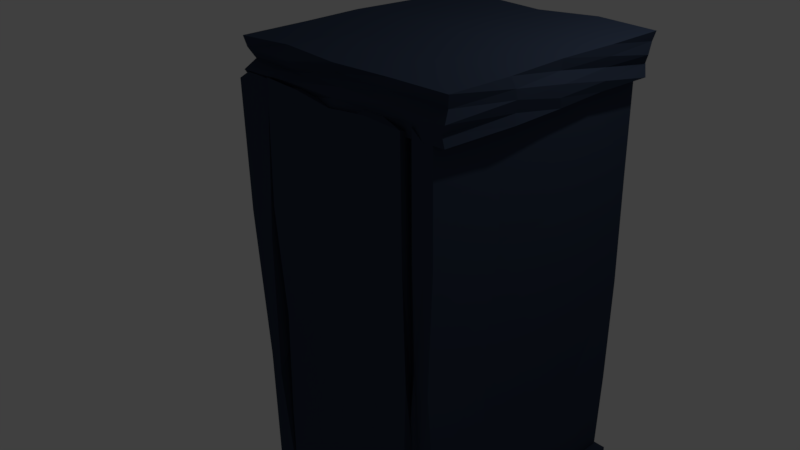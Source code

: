 # Source: cell.blend  (saved by Blender 2.77.0; exported with 4.5.12 LTS)
import bpy
from mathutils import Matrix  # noqa: F401  (used for matrix-valued properties, if any)

bpy.ops.wm.read_factory_settings(use_empty=True)
scene = bpy.context.scene
scene.name = 'Scene'

# ---- collections
col_collection_1 = bpy.data.collections.new('Collection 1'); scene.collection.children.link(col_collection_1)

# ---- materials (node trees are filled in below, after node groups)
mat_material_001 = bpy.data.materials.new('Material.001')
mat_material_001.alpha_threshold = 0.0
mat_material_001.use_transparent_shadow = False
mat_material_001.diffuse_color = (0.03597, 0.05095, 0.08714, 1.0)
mat_material_001.roughness = 0.5
mat_material = bpy.data.materials.new('Material')
mat_material.alpha_threshold = 0.0
mat_material.use_transparent_shadow = False
mat_material.diffuse_color = (0.08631, 0.8, 0.7325, 1.0)
mat_material.roughness = 0.5

# ---- material node trees

# ---- world
world_world = bpy.data.worlds.new('World'); scene.world = world_world
world_world.color = (0.05088, 0.05088, 0.05088)
world_world.use_sun_shadow = False
world_world.sun_shadow_jitter_overblur = 0.0
world_world.cycles.sampling_method = 'MANUAL'

# ---- cameras
cam_camera = bpy.data.cameras.new('Camera')
cam_camera.clip_end = 100.0
cam_camera.lens = 35.0
cam_camera.sensor_width = 32.0
cam_camera.sensor_height = 18.0
cam_camera.ortho_scale = 7.314
cam_camera.dof.focus_distance = 0.0
cam_camera.dof.aperture_fstop = 128.0

# ---- lights
light_lamp = bpy.data.lights.new('Lamp', 'POINT')
light_lamp.transmission_factor = 0.0
light_lamp.cutoff_distance = 30.0
light_lamp.energy = 100.0
light_lamp.shadow_buffer_clip_start = 1.001
light_lamp.shadow_soft_size = 0.1
light_lamp.shadow_maximum_resolution = 0.006
light_lamp.use_absolute_resolution = True

# ---- meshes
me_cube_006 = bpy.data.meshes.new('Cube.006')
me_cube_006.from_pydata([(-1.0, -1.0, -1.0), (-1.0, -1.0, 1.0), (-1.0, 1.0, -1.0), (-1.0, 1.0, 1.0), (1.0, -1.0, -1.0), (1.0, -1.0, 1.0), (1.0, 1.0, -1.0), (1.0, 1.0, 1.0)], [], [(1, 3, 2, 0), (3, 7, 6, 2), (7, 5, 4, 6), (5, 1, 0, 4), (0, 2, 6, 4), (5, 7, 3, 1)])
me_cube_006.materials.append(mat_material_001)
me_cube_006.use_remesh_preserve_volume = False
me_cube_006.use_remesh_preserve_attributes = False
me_cube_006.use_mirror_vertex_groups = False
me_cube_006.update()
me_cube_005 = bpy.data.meshes.new('Cube.005')
me_cube_005.from_pydata([(-1.04, -0.9918, -0.9944), (-0.9813, -1.022, 1.024), (-0.9847, 1.017, -1.015), (-1.029, 1.028, 0.9919), (0.9503, -1.011, -0.9871), (0.961, -0.9968, 0.996), (1.025, 0.9623, -1.004), (1.008, 0.9772, 1.008), (-0.985, -0.9839, -0.4799), (-1.021, -1.028, 0.003227), (-1.055, -0.9835, 0.5399), (-1.024, -0.4762, 1.01), (-1.057, -0.0007109, 1.017), (-1.006, 0.5187, 0.9857), (-1.003, 1.023, 0.5468), (-0.9771, 0.9709, 0.01879), (-1.022, 1.069, -0.4759), (-0.9808, 0.5209, -1.006), (-0.9862, 0.02753, -0.981), (-0.9987, -0.4787, -1.001), (-0.5006, 0.9569, 0.97), (0.005754, 1.035, 0.9702), (0.4407, 1.029, 0.9821), (1.045, 1.005, 0.4928), (0.9694, 1.032, -0.006187), (0.9614, 1.002, -0.5248), (0.4643, 1.003, -0.9635), (0.03044, 0.9692, -1.002), (-0.5127, 1.012, -0.9922), (0.9847, 0.4844, 0.9622), (0.9986, 0.02095, 1.045), (0.9867, -0.4831, 0.9903), (1.038, -0.9919, 0.5024), (0.9725, -1.05, 0.00401), (1.03, -1.017, -0.5174), (0.9815, -0.4315, -1.014), (1.028, 0.0256, -0.9943), (0.9978, 0.4734, -0.9826), (0.4693, -1.045, 1.004), (0.01287, -0.9715, 0.9566), (-0.4701, -1.006, 1.004), (-0.447, -0.9717, -0.9724), (-0.006961, -1.032, -1.008), (0.4525, -1.012, -0.9632), (0.4628, -0.5149, 0.9658), (-0.002564, -0.4566, 1.003), (-0.5363, -0.4986, 1.038), (0.467, 0.004548, 0.9983), (-0.03301, -0.04496, 1.036), (-0.5076, 0.02256, 1.004), (0.4793, 0.5128, 0.9765), (0.01344, 0.4667, 0.9541), (-0.4371, 0.531, 0.9987), (-0.5131, -0.4574, -1.023), (-0.06239, -0.4389, -1.023), (0.5141, -0.4211, -0.999), (-0.4855, 0.03048, -0.9699), (-0.01336, 0.02687, -1.017), (0.513, -0.009925, -1.015), (-0.4872, 0.5138, -1.003), (-0.002146, 0.5043, -0.979), (0.5016, 0.4776, -1.008), (0.4007, -1.035, 0.5176), (0.4355, -1.029, 0.005893), (0.4865, -1.02, -0.453), (0.001846, -0.9887, 0.46), (-0.07069, -1.009, -0.04948), (-0.05587, -1.026, -0.4951), (-0.4886, -1.036, 0.4864), (-0.5114, -0.975, 0.0133), (-0.4553, -0.9767, -0.4906), (0.9714, 0.4707, 0.4689), (1.02, 0.4612, -0.0349), (0.9724, 0.4625, -0.5086), (0.9837, 0.03531, 0.5351), (1.017, 0.0007339, -0.01343), (0.9826, 0.04617, -0.4934), (0.9527, -0.4649, 0.4865), (0.9597, -0.494, -0.04488), (0.9664, -0.4082, -0.4955), (-0.4991, 0.944, 0.4943), (-0.5371, 0.9182, -0.01852), (-0.5002, 0.9977, -0.4799), (-0.01288, 1.032, 0.4776), (0.0337, 1.023, -0.02631), (-0.008191, 0.9439, -0.4856), (0.4623, 1.018, 0.487), (0.4574, 1.052, -0.01916), (0.4305, 1.021, -0.4968), (-1.019, -0.4832, 0.4725), (-1.001, -0.5143, 0.01089), (-1.006, -0.4984, -0.4588), (-1.063, 0.001335, 0.5138), (-1.055, -0.0004447, 0.0166), (-1.032, 0.01347, -0.4896), (-0.9897, 0.5204, 0.4925), (-0.9878, 0.5516, -0.02815), (-1.005, 0.5162, -0.4889)], [], [(97, 16, 2, 17), (88, 25, 6, 26), (79, 34, 4, 35), (70, 8, 0, 41), (61, 26, 6, 37), (52, 20, 3, 13), (40, 46, 11, 1), (46, 49, 12, 11), (49, 52, 13, 12), (5, 31, 44, 38), (38, 44, 45, 39), (39, 45, 46, 40), (31, 30, 47, 44), (44, 47, 48, 45), (45, 48, 49, 46), (30, 29, 50, 47), (47, 50, 51, 48), (48, 51, 52, 49), (29, 7, 22, 50), (50, 22, 21, 51), (51, 21, 20, 52), (43, 55, 35, 4), (55, 58, 36, 35), (58, 61, 37, 36), (0, 19, 53, 41), (41, 53, 54, 42), (42, 54, 55, 43), (19, 18, 56, 53), (53, 56, 57, 54), (54, 57, 58, 55), (18, 17, 59, 56), (56, 59, 60, 57), (57, 60, 61, 58), (17, 2, 28, 59), (59, 28, 27, 60), (60, 27, 26, 61), (34, 64, 43, 4), (64, 67, 42, 43), (67, 70, 41, 42), (5, 38, 62, 32), (32, 62, 63, 33), (33, 63, 64, 34), (38, 39, 65, 62), (62, 65, 66, 63), (63, 66, 67, 64), (39, 40, 68, 65), (65, 68, 69, 66), (66, 69, 70, 67), (40, 1, 10, 68), (68, 10, 9, 69), (69, 9, 8, 70), (25, 73, 37, 6), (73, 76, 36, 37), (76, 79, 35, 36), (7, 29, 71, 23), (23, 71, 72, 24), (24, 72, 73, 25), (29, 30, 74, 71), (71, 74, 75, 72), (72, 75, 76, 73), (30, 31, 77, 74), (74, 77, 78, 75), (75, 78, 79, 76), (31, 5, 32, 77), (77, 32, 33, 78), (78, 33, 34, 79), (16, 82, 28, 2), (82, 85, 27, 28), (85, 88, 26, 27), (3, 20, 80, 14), (14, 80, 81, 15), (15, 81, 82, 16), (20, 21, 83, 80), (80, 83, 84, 81), (81, 84, 85, 82), (21, 22, 86, 83), (83, 86, 87, 84), (84, 87, 88, 85), (22, 7, 23, 86), (86, 23, 24, 87), (87, 24, 25, 88), (8, 91, 19, 0), (91, 94, 18, 19), (94, 97, 17, 18), (1, 11, 89, 10), (10, 89, 90, 9), (9, 90, 91, 8), (11, 12, 92, 89), (89, 92, 93, 90), (90, 93, 94, 91), (12, 13, 95, 92), (92, 95, 96, 93), (93, 96, 97, 94), (13, 3, 14, 95), (95, 14, 15, 96), (96, 15, 16, 97)])
me_cube_005.materials.append(mat_material_001)
me_cube_005.use_remesh_preserve_volume = False
me_cube_005.use_remesh_preserve_attributes = False
me_cube_005.use_mirror_vertex_groups = False
me_cube_005.update()
me_cube_004 = bpy.data.meshes.new('Cube.004')
me_cube_004.from_pydata([(-1.04, -0.9918, -0.9944), (-0.9813, -1.022, 1.024), (-0.9847, 1.017, -1.015), (-1.029, 1.028, 0.9919), (0.9503, -1.011, -0.9871), (0.961, -0.9968, 0.996), (1.025, 0.9623, -1.004), (1.008, 0.9772, 1.008), (-0.985, -0.9839, -0.4799), (-1.021, -1.028, 0.003227), (-1.055, -0.9835, 0.5399), (-1.024, -0.4762, 1.01), (-1.057, -0.0007109, 1.017), (-1.006, 0.5187, 0.9857), (-1.003, 1.023, 0.5468), (-0.9771, 0.9709, 0.01879), (-1.022, 1.069, -0.4759), (-0.9808, 0.5209, -1.006), (-0.9862, 0.02753, -0.981), (-0.9987, -0.4787, -1.001), (-0.5006, 0.9569, 0.97), (0.005754, 1.035, 0.9702), (0.4407, 1.029, 0.9821), (1.045, 1.005, 0.4928), (0.9694, 1.032, -0.006187), (0.9614, 1.002, -0.5248), (0.4643, 1.003, -0.9635), (0.03044, 0.9692, -1.002), (-0.5127, 1.012, -0.9922), (0.9847, 0.4844, 0.9622), (0.9986, 0.02095, 1.045), (0.9867, -0.4831, 0.9903), (1.038, -0.9919, 0.5024), (0.9725, -1.05, 0.00401), (1.03, -1.017, -0.5174), (0.9815, -0.4315, -1.014), (1.028, 0.0256, -0.9943), (0.9978, 0.4734, -0.9826), (0.4693, -1.045, 1.004), (0.01287, -0.9715, 0.9566), (-0.4701, -1.006, 1.004), (-0.447, -0.9717, -0.9724), (-0.006961, -1.032, -1.008), (0.4525, -1.012, -0.9632), (0.4628, -0.5149, 0.9658), (-0.002564, -0.4566, 1.003), (-0.5363, -0.4986, 1.038), (0.467, 0.004548, 0.9983), (-0.03301, -0.04496, 1.036), (-0.5076, 0.02256, 1.004), (0.4793, 0.5128, 0.9765), (0.01344, 0.4667, 0.9541), (-0.4371, 0.531, 0.9987), (-0.5131, -0.4574, -1.023), (-0.06239, -0.4389, -1.023), (0.5141, -0.4211, -0.999), (-0.4855, 0.03048, -0.9699), (-0.01336, 0.02687, -1.017), (0.513, -0.009925, -1.015), (-0.4872, 0.5138, -1.003), (-0.002146, 0.5043, -0.979), (0.5016, 0.4776, -1.008), (0.4007, -1.035, 0.5176), (0.4355, -1.029, 0.005893), (0.4865, -1.02, -0.453), (0.001846, -0.9887, 0.46), (-0.07069, -1.009, -0.04948), (-0.05587, -1.026, -0.4951), (-0.4886, -1.036, 0.4864), (-0.5114, -0.975, 0.0133), (-0.4553, -0.9767, -0.4906), (0.9714, 0.4707, 0.4689), (1.02, 0.4612, -0.0349), (0.9724, 0.4625, -0.5086), (0.9837, 0.03531, 0.5351), (1.017, 0.0007339, -0.01343), (0.9826, 0.04617, -0.4934), (0.9527, -0.4649, 0.4865), (0.9597, -0.494, -0.04488), (0.9664, -0.4082, -0.4955), (-0.4991, 0.944, 0.4943), (-0.5371, 0.9182, -0.01852), (-0.5002, 0.9977, -0.4799), (-0.01288, 1.032, 0.4776), (0.0337, 1.023, -0.02631), (-0.008191, 0.9439, -0.4856), (0.4623, 1.018, 0.487), (0.4574, 1.052, -0.01916), (0.4305, 1.021, -0.4968), (-1.019, -0.4832, 0.4725), (-1.001, -0.5143, 0.01089), (-1.006, -0.4984, -0.4588), (-1.063, 0.001335, 0.5138), (-1.055, -0.0004447, 0.0166), (-1.032, 0.01347, -0.4896), (-0.9897, 0.5204, 0.4925), (-0.9878, 0.5516, -0.02815), (-1.005, 0.5162, -0.4889)], [], [(97, 16, 2, 17), (88, 25, 6, 26), (79, 34, 4, 35), (70, 8, 0, 41), (61, 26, 6, 37), (52, 20, 3, 13), (40, 46, 11, 1), (46, 49, 12, 11), (49, 52, 13, 12), (5, 31, 44, 38), (38, 44, 45, 39), (39, 45, 46, 40), (31, 30, 47, 44), (44, 47, 48, 45), (45, 48, 49, 46), (30, 29, 50, 47), (47, 50, 51, 48), (48, 51, 52, 49), (29, 7, 22, 50), (50, 22, 21, 51), (51, 21, 20, 52), (43, 55, 35, 4), (55, 58, 36, 35), (58, 61, 37, 36), (0, 19, 53, 41), (41, 53, 54, 42), (42, 54, 55, 43), (19, 18, 56, 53), (53, 56, 57, 54), (54, 57, 58, 55), (18, 17, 59, 56), (56, 59, 60, 57), (57, 60, 61, 58), (17, 2, 28, 59), (59, 28, 27, 60), (60, 27, 26, 61), (34, 64, 43, 4), (64, 67, 42, 43), (67, 70, 41, 42), (5, 38, 62, 32), (32, 62, 63, 33), (33, 63, 64, 34), (38, 39, 65, 62), (62, 65, 66, 63), (63, 66, 67, 64), (39, 40, 68, 65), (65, 68, 69, 66), (66, 69, 70, 67), (40, 1, 10, 68), (68, 10, 9, 69), (69, 9, 8, 70), (25, 73, 37, 6), (73, 76, 36, 37), (76, 79, 35, 36), (7, 29, 71, 23), (23, 71, 72, 24), (24, 72, 73, 25), (29, 30, 74, 71), (71, 74, 75, 72), (72, 75, 76, 73), (30, 31, 77, 74), (74, 77, 78, 75), (75, 78, 79, 76), (31, 5, 32, 77), (77, 32, 33, 78), (78, 33, 34, 79), (16, 82, 28, 2), (82, 85, 27, 28), (85, 88, 26, 27), (3, 20, 80, 14), (14, 80, 81, 15), (15, 81, 82, 16), (20, 21, 83, 80), (80, 83, 84, 81), (81, 84, 85, 82), (21, 22, 86, 83), (83, 86, 87, 84), (84, 87, 88, 85), (22, 7, 23, 86), (86, 23, 24, 87), (87, 24, 25, 88), (8, 91, 19, 0), (91, 94, 18, 19), (94, 97, 17, 18), (1, 11, 89, 10), (10, 89, 90, 9), (9, 90, 91, 8), (11, 12, 92, 89), (89, 92, 93, 90), (90, 93, 94, 91), (12, 13, 95, 92), (92, 95, 96, 93), (93, 96, 97, 94), (13, 3, 14, 95), (95, 14, 15, 96), (96, 15, 16, 97)])
me_cube_004.materials.append(mat_material_001)
me_cube_004.use_remesh_preserve_volume = False
me_cube_004.use_remesh_preserve_attributes = False
me_cube_004.use_mirror_vertex_groups = False
me_cube_004.update()
me_cube_003 = bpy.data.meshes.new('Cube.003')
me_cube_003.from_pydata([(-1.04, -0.9918, -0.9944), (-0.9813, -1.022, 1.024), (-0.9847, 1.017, -1.015), (-1.029, 1.028, 0.9919), (0.9503, -1.011, -0.9871), (0.961, -0.9968, 0.996), (1.025, 0.9623, -1.004), (1.008, 0.9772, 1.008), (-0.985, -0.9839, -0.4799), (-1.021, -1.028, 0.003227), (-1.055, -0.9835, 0.5399), (-1.024, -0.4762, 1.01), (-1.057, -0.0007109, 1.017), (-1.006, 0.5187, 0.9857), (-1.003, 1.023, 0.5468), (-0.9771, 0.9709, 0.01879), (-1.022, 1.069, -0.4759), (-0.9808, 0.5209, -1.006), (-0.9862, 0.02753, -0.981), (-0.9987, -0.4787, -1.001), (-0.5006, 0.9569, 0.97), (0.005754, 1.035, 0.9702), (0.4407, 1.029, 0.9821), (1.045, 1.005, 0.4928), (0.9694, 1.032, -0.006187), (0.9614, 1.002, -0.5248), (0.4643, 1.003, -0.9635), (0.03044, 0.9692, -1.002), (-0.5127, 1.012, -0.9922), (0.9847, 0.4844, 0.9622), (0.9986, 0.02095, 1.045), (0.9867, -0.4831, 0.9903), (1.038, -0.9919, 0.5024), (0.9725, -1.05, 0.00401), (1.03, -1.017, -0.5174), (0.9815, -0.4315, -1.014), (1.028, 0.0256, -0.9943), (0.9978, 0.4734, -0.9826), (0.4693, -1.045, 1.004), (0.01287, -0.9715, 0.9566), (-0.4701, -1.006, 1.004), (-0.447, -0.9717, -0.9724), (-0.006961, -1.032, -1.008), (0.4525, -1.012, -0.9632), (0.4628, -0.5149, 0.9658), (-0.002564, -0.4566, 1.003), (-0.5363, -0.4986, 1.038), (0.467, 0.004548, 0.9983), (-0.03301, -0.04496, 1.036), (-0.5076, 0.02256, 1.004), (0.4793, 0.5128, 0.9765), (0.01344, 0.4667, 0.9541), (-0.4371, 0.531, 0.9987), (-0.5131, -0.4574, -1.023), (-0.06239, -0.4389, -1.023), (0.5141, -0.4211, -0.999), (-0.4855, 0.03048, -0.9699), (-0.01336, 0.02687, -1.017), (0.513, -0.009925, -1.015), (-0.4872, 0.5138, -1.003), (-0.002146, 0.5043, -0.979), (0.5016, 0.4776, -1.008), (0.4007, -1.035, 0.5176), (0.4355, -1.029, 0.005893), (0.4865, -1.02, -0.453), (0.001846, -0.9887, 0.46), (-0.07069, -1.009, -0.04948), (-0.05587, -1.026, -0.4951), (-0.4886, -1.036, 0.4864), (-0.5114, -0.975, 0.0133), (-0.4553, -0.9767, -0.4906), (0.9714, 0.4707, 0.4689), (1.02, 0.4612, -0.0349), (0.9724, 0.4625, -0.5086), (0.9837, 0.03531, 0.5351), (1.017, 0.0007339, -0.01343), (0.9826, 0.04617, -0.4934), (0.9527, -0.4649, 0.4865), (0.9597, -0.494, -0.04488), (0.9664, -0.4082, -0.4955), (-0.4991, 0.944, 0.4943), (-0.5371, 0.9182, -0.01852), (-0.5002, 0.9977, -0.4799), (-0.01288, 1.032, 0.4776), (0.0337, 1.023, -0.02631), (-0.008191, 0.9439, -0.4856), (0.4623, 1.018, 0.487), (0.4574, 1.052, -0.01916), (0.4305, 1.021, -0.4968), (-1.019, -0.4832, 0.4725), (-1.001, -0.5143, 0.01089), (-1.006, -0.4984, -0.4588), (-1.063, 0.001335, 0.5138), (-1.055, -0.0004447, 0.0166), (-1.032, 0.01347, -0.4896), (-0.9897, 0.5204, 0.4925), (-0.9878, 0.5516, -0.02815), (-1.005, 0.5162, -0.4889)], [], [(97, 16, 2, 17), (88, 25, 6, 26), (79, 34, 4, 35), (70, 8, 0, 41), (61, 26, 6, 37), (52, 20, 3, 13), (40, 46, 11, 1), (46, 49, 12, 11), (49, 52, 13, 12), (5, 31, 44, 38), (38, 44, 45, 39), (39, 45, 46, 40), (31, 30, 47, 44), (44, 47, 48, 45), (45, 48, 49, 46), (30, 29, 50, 47), (47, 50, 51, 48), (48, 51, 52, 49), (29, 7, 22, 50), (50, 22, 21, 51), (51, 21, 20, 52), (43, 55, 35, 4), (55, 58, 36, 35), (58, 61, 37, 36), (0, 19, 53, 41), (41, 53, 54, 42), (42, 54, 55, 43), (19, 18, 56, 53), (53, 56, 57, 54), (54, 57, 58, 55), (18, 17, 59, 56), (56, 59, 60, 57), (57, 60, 61, 58), (17, 2, 28, 59), (59, 28, 27, 60), (60, 27, 26, 61), (34, 64, 43, 4), (64, 67, 42, 43), (67, 70, 41, 42), (5, 38, 62, 32), (32, 62, 63, 33), (33, 63, 64, 34), (38, 39, 65, 62), (62, 65, 66, 63), (63, 66, 67, 64), (39, 40, 68, 65), (65, 68, 69, 66), (66, 69, 70, 67), (40, 1, 10, 68), (68, 10, 9, 69), (69, 9, 8, 70), (25, 73, 37, 6), (73, 76, 36, 37), (76, 79, 35, 36), (7, 29, 71, 23), (23, 71, 72, 24), (24, 72, 73, 25), (29, 30, 74, 71), (71, 74, 75, 72), (72, 75, 76, 73), (30, 31, 77, 74), (74, 77, 78, 75), (75, 78, 79, 76), (31, 5, 32, 77), (77, 32, 33, 78), (78, 33, 34, 79), (16, 82, 28, 2), (82, 85, 27, 28), (85, 88, 26, 27), (3, 20, 80, 14), (14, 80, 81, 15), (15, 81, 82, 16), (20, 21, 83, 80), (80, 83, 84, 81), (81, 84, 85, 82), (21, 22, 86, 83), (83, 86, 87, 84), (84, 87, 88, 85), (22, 7, 23, 86), (86, 23, 24, 87), (87, 24, 25, 88), (8, 91, 19, 0), (91, 94, 18, 19), (94, 97, 17, 18), (1, 11, 89, 10), (10, 89, 90, 9), (9, 90, 91, 8), (11, 12, 92, 89), (89, 92, 93, 90), (90, 93, 94, 91), (12, 13, 95, 92), (92, 95, 96, 93), (93, 96, 97, 94), (13, 3, 14, 95), (95, 14, 15, 96), (96, 15, 16, 97)])
me_cube_003.materials.append(mat_material_001)
me_cube_003.use_remesh_preserve_volume = False
me_cube_003.use_remesh_preserve_attributes = False
me_cube_003.use_mirror_vertex_groups = False
me_cube_003.update()
me_cube_002 = bpy.data.meshes.new('Cube.002')
me_cube_002.from_pydata([(-1.04, -0.9918, -0.9944), (-0.9813, -1.022, 1.024), (-0.9847, 1.017, -1.015), (-1.029, 1.028, 0.9919), (0.9503, -1.011, -0.9871), (0.961, -0.9968, 0.996), (1.025, 0.9623, -1.004), (1.008, 0.9772, 1.008), (-0.985, -0.9839, -0.4799), (-1.021, -1.028, 0.003227), (-1.055, -0.9835, 0.5399), (-1.024, -0.4762, 1.01), (-1.057, -0.0007109, 1.017), (-1.006, 0.5187, 0.9857), (-1.003, 1.023, 0.5468), (-0.9771, 0.9709, 0.01879), (-1.022, 1.069, -0.4759), (-0.9808, 0.5209, -1.006), (-0.9862, 0.02753, -0.981), (-0.9987, -0.4787, -1.001), (-0.5006, 0.9569, 0.97), (0.005754, 1.035, 0.9702), (0.4407, 1.029, 0.9821), (1.045, 1.005, 0.4928), (0.9694, 1.032, -0.006187), (0.9614, 1.002, -0.5248), (0.4643, 1.003, -0.9635), (0.03044, 0.9692, -1.002), (-0.5127, 1.012, -0.9922), (0.9847, 0.4844, 0.9622), (0.9986, 0.02095, 1.045), (0.9867, -0.4831, 0.9903), (1.038, -0.9919, 0.5024), (0.9725, -1.05, 0.00401), (1.03, -1.017, -0.5174), (0.9815, -0.4315, -1.014), (1.028, 0.0256, -0.9943), (0.9978, 0.4734, -0.9826), (0.4693, -1.045, 1.004), (0.01287, -0.9715, 0.9566), (-0.4701, -1.006, 1.004), (-0.447, -0.9717, -0.9724), (-0.006961, -1.032, -1.008), (0.4525, -1.012, -0.9632), (0.4628, -0.5149, 0.9658), (-0.002564, -0.4566, 1.003), (-0.5363, -0.4986, 1.038), (0.467, 0.004548, 0.9983), (-0.03301, -0.04496, 1.036), (-0.5076, 0.02256, 1.004), (0.4793, 0.5128, 0.9765), (0.01344, 0.4667, 0.9541), (-0.4371, 0.531, 0.9987), (-0.5131, -0.4574, -1.023), (-0.06239, -0.4389, -1.023), (0.5141, -0.4211, -0.999), (-0.4855, 0.03048, -0.9699), (-0.01336, 0.02687, -1.017), (0.513, -0.009925, -1.015), (-0.4872, 0.5138, -1.003), (-0.002146, 0.5043, -0.979), (0.5016, 0.4776, -1.008), (0.4007, -1.035, 0.5176), (0.4355, -1.029, 0.005893), (0.4865, -1.02, -0.453), (0.001846, -0.9887, 0.46), (-0.07069, -1.009, -0.04948), (-0.05587, -1.026, -0.4951), (-0.4886, -1.036, 0.4864), (-0.5114, -0.975, 0.0133), (-0.4553, -0.9767, -0.4906), (0.9714, 0.4707, 0.4689), (1.02, 0.4612, -0.0349), (0.9724, 0.4625, -0.5086), (0.9837, 0.03531, 0.5351), (1.017, 0.0007339, -0.01343), (0.9826, 0.04617, -0.4934), (0.9527, -0.4649, 0.4865), (0.9597, -0.494, -0.04488), (0.9664, -0.4082, -0.4955), (-0.4991, 0.944, 0.4943), (-0.5371, 0.9182, -0.01852), (-0.5002, 0.9977, -0.4799), (-0.01288, 1.032, 0.4776), (0.0337, 1.023, -0.02631), (-0.008191, 0.9439, -0.4856), (0.4623, 1.018, 0.487), (0.4574, 1.052, -0.01916), (0.4305, 1.021, -0.4968), (-1.019, -0.4832, 0.4725), (-1.001, -0.5143, 0.01089), (-1.006, -0.4984, -0.4588), (-1.063, 0.001335, 0.5138), (-1.055, -0.0004447, 0.0166), (-1.032, 0.01347, -0.4896), (-0.9897, 0.5204, 0.4925), (-0.9878, 0.5516, -0.02815), (-1.005, 0.5162, -0.4889)], [], [(97, 16, 2, 17), (88, 25, 6, 26), (79, 34, 4, 35), (70, 8, 0, 41), (61, 26, 6, 37), (52, 20, 3, 13), (40, 46, 11, 1), (46, 49, 12, 11), (49, 52, 13, 12), (5, 31, 44, 38), (38, 44, 45, 39), (39, 45, 46, 40), (31, 30, 47, 44), (44, 47, 48, 45), (45, 48, 49, 46), (30, 29, 50, 47), (47, 50, 51, 48), (48, 51, 52, 49), (29, 7, 22, 50), (50, 22, 21, 51), (51, 21, 20, 52), (43, 55, 35, 4), (55, 58, 36, 35), (58, 61, 37, 36), (0, 19, 53, 41), (41, 53, 54, 42), (42, 54, 55, 43), (19, 18, 56, 53), (53, 56, 57, 54), (54, 57, 58, 55), (18, 17, 59, 56), (56, 59, 60, 57), (57, 60, 61, 58), (17, 2, 28, 59), (59, 28, 27, 60), (60, 27, 26, 61), (34, 64, 43, 4), (64, 67, 42, 43), (67, 70, 41, 42), (5, 38, 62, 32), (32, 62, 63, 33), (33, 63, 64, 34), (38, 39, 65, 62), (62, 65, 66, 63), (63, 66, 67, 64), (39, 40, 68, 65), (65, 68, 69, 66), (66, 69, 70, 67), (40, 1, 10, 68), (68, 10, 9, 69), (69, 9, 8, 70), (25, 73, 37, 6), (73, 76, 36, 37), (76, 79, 35, 36), (7, 29, 71, 23), (23, 71, 72, 24), (24, 72, 73, 25), (29, 30, 74, 71), (71, 74, 75, 72), (72, 75, 76, 73), (30, 31, 77, 74), (74, 77, 78, 75), (75, 78, 79, 76), (31, 5, 32, 77), (77, 32, 33, 78), (78, 33, 34, 79), (16, 82, 28, 2), (82, 85, 27, 28), (85, 88, 26, 27), (3, 20, 80, 14), (14, 80, 81, 15), (15, 81, 82, 16), (20, 21, 83, 80), (80, 83, 84, 81), (81, 84, 85, 82), (21, 22, 86, 83), (83, 86, 87, 84), (84, 87, 88, 85), (22, 7, 23, 86), (86, 23, 24, 87), (87, 24, 25, 88), (8, 91, 19, 0), (91, 94, 18, 19), (94, 97, 17, 18), (1, 11, 89, 10), (10, 89, 90, 9), (9, 90, 91, 8), (11, 12, 92, 89), (89, 92, 93, 90), (90, 93, 94, 91), (12, 13, 95, 92), (92, 95, 96, 93), (93, 96, 97, 94), (13, 3, 14, 95), (95, 14, 15, 96), (96, 15, 16, 97)])
me_cube_002.materials.append(mat_material_001)
me_cube_002.use_remesh_preserve_volume = False
me_cube_002.use_remesh_preserve_attributes = False
me_cube_002.use_mirror_vertex_groups = False
me_cube_002.update()
me_cube = bpy.data.meshes.new('Cube')
me_cube.from_pydata([(0.4885, -1.03, 4.223), (0.4987, -1.032, 3.339), (0.4914, -1.814, 5.011), (0.4832, 1.343, 5.013), (0.4803, 1.346, 4.525), (0.4856, 1.062, 4.527), (0.4866, 1.063, 3.664), (0.4869, 1.345, 3.662), (0.4999, 1.35, 2.641), (0.4889, 1.065, 2.632), (0.4864, 1.064, 1.771), (0.4813, 1.361, 1.77), (0.485, 1.354, 0.9804), (0.4857, 1.127, 0.9854), (0.4779, 0.6272, 4.222), (-0.03014, 0.6009, 4.231), (-0.003663, -1.027, 4.214), (0.02688, -0.994, 3.331), (0.4862, 0.6107, 3.332), (0.4885, 1.062, 0.9847), (0.4881, 1.062, 0.1218), (0.4872, 1.263, 0.1219), (0.4827, 1.351, -0.4144), (0.4814, -1.821, -0.4235), (0.01902, -1.837, 4.929), (-0.006764, 1.348, 5.017), (0.0007301, 1.347, 4.534), (-0.07496, 1.074, 4.507), (-0.103, 1.471, 4.513), (0.577, 1.462, 4.521), (0.5841, 1.06, 4.518), (-0.002954, 1.069, 4.523), (0.5752, 1.055, 3.672), (-0.003784, 1.352, 3.662), (-0.005491, 1.346, 2.631), (0.5776, 1.063, 2.633), (0.5809, 1.066, 1.78), (0.006704, 1.346, 1.771), (0.005469, 1.35, 0.9845), (0.002184, 0.6101, 3.319), (0.0007269, 1.127, 0.9852), (-0.0004934, 1.063, 1.767), (0.0001933, 1.065, 2.634), (-0.001478, 1.062, 3.667), (0.4959, 1.347, 0.1242), (-0.001142, 1.359, -0.4146), (0.02586, -1.748, -0.5489), (-0.09248, 1.061, 3.666), (-0.09331, 1.45, 3.671), (0.5786, 1.478, 3.672), (0.5764, 1.467, 2.636), (0.5648, 1.459, 1.769), (-0.08817, 1.468, 1.792), (-0.001914, 1.262, 0.122), (-0.0004754, 1.063, 0.1237), (-0.0002983, 1.063, 0.9857), (-0.0903, 1.082, 1.774), (-0.09481, 1.077, 2.633), (-0.0001724, 1.349, 0.1222), (-0.07198, 1.476, 2.62), (-0.09042, 1.066, 0.1213), (-0.09312, 1.47, 0.122), (-0.08758, 1.469, 0.9899), (-0.0917, 1.064, 0.9829), (0.5895, 1.056, 0.1323), (0.5872, 1.47, 0.1291), (0.5613, 1.454, 0.998), (0.5734, 1.077, 0.9844), (0.4883, -1.033, 3.922), (0.4924, -1.04, 3.627), (0.5329, -1.248, 3.902), (0.4925, -1.572, 4.436), (0.4846, -0.6962, 4.996), (0.4694, 0.2506, 4.938), (0.4879, 1.343, 4.853), (0.4912, 1.348, 4.694), (0.488, 1.251, 4.522), (0.4931, 1.156, 4.523), (0.481, 1.073, 4.224), (0.4894, 1.061, 3.945), (0.4819, 1.159, 3.669), (0.4855, 1.256, 3.66), (0.4719, 1.337, 3.317), (0.5142, 1.364, 2.993), (0.4877, 1.253, 2.636), (0.4906, 1.15, 2.633), (0.481, 1.062, 2.33), (0.4938, 1.059, 2.063), (0.4911, 1.161, 1.775), (0.4846, 1.256, 1.771), (0.4838, 1.363, 1.504), (0.4821, 1.368, 1.236), (0.4852, 1.272, 0.9864), (0.486, 1.205, 0.9881), (0.5078, 0.07881, 4.205), (0.476, -0.5026, 4.25), (0.3206, 0.6185, 4.218), (0.1596, 0.6311, 4.221), (0.0191, 0.07869, 4.218), (0.008961, -0.4899, 4.218), (0.3333, -1.011, 4.226), (0.1632, -1.011, 4.219), (0.003554, -1.023, 3.937), (0.01859, -1.03, 3.61), (0.1622, -1.021, 3.332), (0.3233, -1.02, 3.326), (0.4754, -0.4588, 3.324), (0.4844, 0.07805, 3.3), (0.4755, 0.6205, 3.607), (0.4735, 0.6203, 3.918), (0.5276, 0.71, 3.194), (0.5865, 0.9649, 2.067), (0.4874, 1.105, 0.9851), (0.4879, 1.084, 0.9853), (0.4748, 1.059, 0.6963), (0.4889, 1.069, 0.4219), (0.488, 1.128, 0.1212), (0.4879, 1.197, 0.1244), (0.4913, 1.279, -0.06164), (0.4839, 1.321, -0.2467), (0.5572, 0.3005, -0.4407), (0.5171, -0.8182, -0.371), (0.4285, -1.915, 1.371), (0.3733, -1.846, 3.169), (0.3263, -1.809, 5.015), (0.1499, -1.818, 5.017), (0.008687, -0.8546, 5.084), (-0.04874, 0.3259, 5.076), (0.3327, 1.353, 5.002), (0.1537, 1.358, 5.002), (-0.001374, 1.344, 4.859), (0.007891, 1.358, 4.684), (0.172, 1.34, 4.534), (0.3249, 1.343, 4.524), (-0.08603, 1.195, 4.531), (-0.09569, 1.328, 4.537), (0.138, 1.456, 4.525), (0.3703, 1.464, 4.508), (0.5821, 1.327, 4.523), (0.5778, 1.198, 4.528), (0.5491, 1.062, 4.527), (0.516, 1.061, 4.527), (0.001301, 1.259, 4.52), (0.002873, 1.161, 4.523), (-0.02972, 1.062, 4.523), (-0.06023, 1.063, 4.522), (0.5632, 1.065, 4.23), (0.5828, 1.062, 3.957), (0.5171, 1.064, 3.664), (0.5458, 1.064, 3.666), (0.3228, 1.354, 3.674), (0.1641, 1.352, 3.66), (-0.00665, 1.336, 3.342), (0.007295, 1.34, 2.989), (0.172, 1.344, 2.637), (0.3136, 1.349, 2.632), (0.5485, 1.065, 1.772), (0.5161, 1.063, 1.772), (0.576, 1.073, 2.355), (0.5898, 1.062, 2.076), (0.3255, 1.353, 1.782), (0.1585, 1.333, 1.769), (0.003255, 1.354, 1.507), (0.02452, 1.358, 1.253), (0.1652, 1.348, 0.9925), (0.3293, 1.347, 0.9897), (0.3312, 0.6017, 3.327), (0.1584, 0.6213, 3.34), (0.01963, 0.6296, 3.644), (0.01114, 0.6228, 3.921), (-0.03055, 0.7521, 3.172), (-0.0254, 0.9895, 2.055), (-0.003142, 1.203, 0.9927), (-0.0006851, 1.271, 0.9866), (0.003564, 1.25, 1.773), (0.003507, 1.155, 1.771), (0.00826, 1.04, 2.072), (-0.0004476, 1.087, 2.332), (0.003885, 1.158, 2.633), (0.004677, 1.252, 2.635), (0.004571, 1.251, 3.663), (0.0035, 1.161, 3.663), (-0.007114, 1.055, 3.95), (0.002694, 1.053, 4.215), (0.01652, -1.57, 4.445), (0.01216, -1.272, 3.901), (-0.007316, -0.4229, 3.296), (-0.007382, 0.03821, 3.359), (0.4943, 1.343, -0.06375), (0.477, 1.35, -0.2407), (0.4863, 1.29, 0.1234), (0.4876, 1.32, 0.1242), (0.02156, 0.2559, -0.5058), (0.04576, -0.7662, -0.4244), (0.1596, -1.811, -0.4243), (0.3399, -1.82, -0.429), (0.3239, 1.343, -0.4246), (0.1614, 1.359, -0.4257), (0.02737, -1.756, 1.371), (-0.1087, -1.752, 3.307), (-0.03052, 1.063, 3.665), (-0.06144, 1.062, 3.664), (-0.07057, 1.071, 3.947), (-0.06321, 1.054, 4.24), (-0.09471, 1.207, 3.663), (-0.09084, 1.329, 3.668), (-0.09225, 1.463, 3.947), (-0.09304, 1.485, 4.233), (0.1405, 1.473, 3.672), (0.3676, 1.456, 3.669), (0.604, 1.472, 3.959), (0.5786, 1.468, 4.222), (0.5855, 1.33, 3.666), (0.5817, 1.198, 3.665), (0.6009, 1.476, 2.354), (0.5681, 1.465, 2.06), (0.5646, 1.33, 1.772), (0.5771, 1.198, 1.774), (-0.09048, 1.326, 1.769), (-0.0939, 1.208, 1.762), (-0.06125, 1.066, 1.772), (-0.0302, 1.064, 1.769), (0.001908, 1.323, -0.2368), (0.009224, 1.29, -0.06359), (0.00282, 1.191, 0.1252), (0.003983, 1.13, 0.1194), (-0.00925, 1.062, 0.4168), (-0.01482, 1.078, 0.7027), (0.0008898, 1.084, 0.9858), (0.0006627, 1.106, 0.9853), (-0.07913, 1.046, 2.056), (-0.09252, 1.066, 2.341), (-0.06271, 1.065, 2.634), (-0.03071, 1.065, 2.633), (-0.08772, 1.207, 2.636), (-0.09972, 1.332, 2.633), (0.1251, 1.452, 2.643), (0.3616, 1.476, 2.641), (0.5819, 1.329, 2.625), (0.5771, 1.186, 2.637), (0.549, 1.063, 2.635), (0.5193, 1.063, 2.634), (0.3212, 1.343, 0.1178), (0.1666, 1.355, 0.1241), (-0.01111, 1.343, -0.06614), (0.002593, 1.361, -0.2432), (0.1471, 1.465, 1.77), (0.3409, 1.463, 1.752), (-0.0999, 1.458, 2.357), (-0.1055, 1.47, 2.057), (-0.0007662, 1.32, 0.1217), (-0.0008722, 1.291, 0.1218), (-0.08515, 1.191, 0.1162), (-0.08812, 1.331, 0.1272), (-0.0629, 1.473, 0.3975), (-0.0949, 1.48, 0.6975), (-0.09455, 1.341, 0.9791), (-0.08684, 1.196, 0.9835), (-0.1027, 1.087, 0.6901), (-0.09123, 1.068, 0.4169), (0.5834, 1.197, 0.1251), (0.5755, 1.317, 0.1244), (0.3485, 1.458, 0.1271), (0.1225, 1.473, 0.1282), (-0.05967, 1.065, 0.1217), (-0.02937, 1.064, 0.1219), (0.5173, 1.063, 0.1231), (0.5496, 1.062, 0.1222), (-0.06092, 1.064, 0.9845), (-0.03153, 1.064, 0.984), (0.1192, 1.465, 0.9881), (0.3606, 1.475, 0.9766), (0.5714, 1.324, 0.9872), (0.5818, 1.202, 0.9799), (0.5473, 1.062, 0.9847), (0.5187, 1.061, 0.985), (0.5731, 1.466, 0.4109), (0.5704, 1.463, 0.7122), (0.5718, 1.054, 0.3931), (0.5754, 1.083, 0.6839), (0.5426, 1.061, 0.4037), (0.5152, 1.066, 0.4124), (0.5405, 1.073, 0.6868), (0.507, 1.064, 0.6905), (0.5737, 1.206, 0.6924), (0.5684, 1.34, 0.6983), (0.5707, 1.181, 0.394), (0.5662, 1.323, 0.4039), (0.1552, 1.463, 0.3935), (0.3643, 1.462, 0.4057), (0.1286, 1.482, 0.7029), (0.3619, 1.47, 0.6931), (-0.04878, 1.068, 0.7006), (-0.02393, 1.051, 0.4114), (-0.07817, 1.079, 0.692), (-0.05079, 1.055, 0.4023), (-0.08262, 1.205, 0.4146), (-0.06648, 1.334, 0.4048), (-0.09675, 1.222, 0.6983), (-0.1056, 1.347, 0.6942), (-0.08408, 1.187, 2.06), (-0.09674, 1.323, 2.055), (-0.09388, 1.203, 2.34), (-0.09683, 1.318, 2.345), (-0.000984, 1.315, -0.06507), (0.1156, 1.475, 2.05), (0.3267, 1.459, 2.065), (0.1324, 1.453, 2.359), (0.375, 1.483, 2.352), (0.1764, 1.359, -0.2327), (0.3284, 1.355, -0.2455), (0.1551, 1.348, -0.05626), (0.3379, 1.346, -0.04947), (-0.0194, 1.083, 2.329), (-0.02104, 1.053, 2.069), (-0.05287, 1.064, 2.334), (-0.05306, 1.053, 2.053), (0.588, 1.208, 2.353), (0.6013, 1.344, 2.352), (0.5812, 1.2, 2.074), (0.5821, 1.326, 2.063), (0.5694, 1.196, 4.234), (0.5744, 1.335, 4.22), (0.5909, 1.199, 3.955), (0.5986, 1.338, 3.959), (0.1424, 1.449, 3.943), (0.3893, 1.474, 3.943), (0.1468, 1.48, 4.224), (0.3536, 1.476, 4.227), (-0.07515, 1.199, 3.952), (-0.08279, 1.334, 3.953), (-0.07266, 1.209, 4.23), (-0.08078, 1.343, 4.232), (-0.0275, 1.056, 4.218), (-0.04033, 1.062, 3.935), (-0.05524, 1.052, 4.231), (-0.05445, 1.076, 3.943), (0.2998, -1.867, 1.373), (0.1449, -1.813, 1.373), (0.21, -1.821, 3.214), (0.05686, -1.777, 3.263), (0.1894, 0.2839, -0.4165), (0.1543, -0.7135, -0.4455), (0.2884, 0.303, -0.4373), (0.3334, -0.7775, -0.4522), (0.4935, 1.309, -0.06288), (0.1533, 0.05022, 3.337), (0.3136, 0.06445, 3.316), (0.1526, -0.4381, 3.31), (0.3058, -0.4544, 3.319), (0.1703, 0.622, 3.923), (0.3155, 0.6344, 3.913), (0.1723, 0.6242, 3.628), (0.3233, 0.6236, 3.607), (0.32, 1.35, 1.26), (0.3339, 1.354, 1.517), (0.1542, 1.34, 1.246), (0.1677, 1.332, 1.527), (0.56, 1.061, 2.074), (0.5272, 1.059, 2.068), (0.5456, 1.07, 2.346), (0.5134, 1.065, 2.337), (0.3299, 1.35, 2.969), (0.3269, 1.341, 3.319), (0.153, 1.362, 2.959), (0.1983, 1.335, 3.314), (0.5532, 1.06, 3.952), (0.5224, 1.06, 3.947), (0.5365, 1.068, 4.225), (0.5099, 1.071, 4.222), (0.3129, 1.344, 4.692), (0.3168, 1.359, 4.851), (0.164, 1.353, 4.676), (0.1531, 1.35, 4.855), (0.3186, 0.2173, 4.994), (0.3144, -0.7668, 4.953), (0.2313, 0.3188, 5.053), (0.2119, -0.7859, 4.995), (0.3419, -1.028, 3.931), (0.1662, -1.022, 3.936), (0.3358, -1.041, 3.624), (0.173, -1.038, 3.617), (0.3357, 0.07927, 4.208), (0.1849, 0.0769, 4.217), (0.3172, -0.503, 4.235), (0.1659, -0.4991, 4.227)], [], [(0, 95, 94, 14, 110, 111, 13, 93, 92, 12, 91, 90, 11, 89, 88, 10, 87, 86, 9, 85, 84, 8, 83, 82, 7, 81, 80, 6, 79, 78, 5, 77, 76, 4, 75, 74, 3, 73, 72, 2, 71, 70, 1, 69, 68), (385, 101, 16, 99), (381, 104, 17, 103), (1, 70, 71, 2, 123, 122, 23, 121, 120, 22, 119, 118, 21, 117, 116, 20, 115, 114, 19, 113, 112, 13, 111, 110, 14, 109, 108, 18, 107, 106), (377, 126, 24, 125), (373, 130, 25, 129), (27, 145, 144, 31, 143, 142, 26, 132, 133, 4, 76, 77, 5, 141, 140, 30, 139, 138, 29, 137, 136, 28, 135, 134), (369, 141, 5, 78), (6, 80, 81, 7, 150, 151, 33, 180, 181, 43, 200, 201, 47, 204, 205, 48, 208, 209, 49, 212, 213, 32, 149, 148), (365, 152, 33, 151), (361, 241, 9, 86), (357, 162, 37, 161), (353, 166, 18, 108), (16, 102, 103, 17, 185, 184, 24, 126, 127, 25, 130, 131, 26, 142, 143, 31, 183, 182, 43, 181, 180, 33, 152, 153, 34, 179, 178, 42, 177, 176, 41, 175, 174, 37, 162, 163, 38, 173, 172, 40, 171, 170, 15, 98, 99), (349, 105, 1, 106), (44, 191, 188), (344, 121, 23, 195), (340, 125, 24, 199), (336, 202, 47, 201), (332, 135, 28, 207), (328, 137, 29, 211), (324, 212, 49, 210), (320, 216, 51, 215), (37, 174, 175, 41, 221, 220, 56, 219, 218, 52, 246, 247, 51, 216, 217, 36, 156, 157, 10, 88, 89, 11, 160, 161), (17, 186, 187, 39, 168, 169, 15, 170, 171, 40, 229, 228, 55, 227, 226, 54, 225, 224, 53, 223, 222, 45, 192, 193, 46, 198, 199, 24, 184, 185), (316, 230, 56, 220), (42, 178, 179, 34, 154, 155, 8, 84, 85, 9, 241, 240, 35, 239, 238, 50, 237, 236, 59, 235, 234, 57, 232, 233), (312, 242, 44, 188), (308, 237, 50, 214), (53, 251, 223), (303, 235, 59, 248), (299, 256, 62, 255), (64, 267, 266, 20, 116, 117, 21, 190, 191, 44, 242, 243, 58, 250, 251, 53, 224, 225, 54, 265, 264, 60, 252, 253, 61, 263, 262, 65, 261, 260), (295, 259, 60, 264), (63, 268, 269, 55, 228, 229, 40, 172, 173, 38, 164, 165, 12, 92, 93, 13, 112, 113, 19, 275, 274, 67, 273, 272, 66, 271, 270, 62, 256, 257), (291, 271, 66, 277), (287, 261, 65, 276), (283, 275, 19, 114), (266, 281, 115, 20), (281, 283, 114, 115), (64, 278, 280, 267), (267, 280, 281, 266), (278, 279, 282, 280), (280, 282, 283, 281), (279, 67, 274, 282), (282, 274, 275, 283), (272, 285, 277, 66), (285, 287, 276, 277), (67, 279, 284, 273), (273, 284, 285, 272), (279, 278, 286, 284), (284, 286, 287, 285), (278, 64, 260, 286), (286, 260, 261, 287), (262, 289, 276, 65), (289, 291, 277, 276), (61, 254, 288, 263), (263, 288, 289, 262), (254, 255, 290, 288), (288, 290, 291, 289), (255, 62, 270, 290), (290, 270, 271, 291), (226, 293, 265, 54), (293, 295, 264, 265), (55, 269, 292, 227), (227, 292, 293, 226), (269, 268, 294, 292), (292, 294, 295, 293), (268, 63, 258, 294), (294, 258, 259, 295), (253, 297, 254, 61), (297, 299, 255, 254), (60, 259, 296, 252), (252, 296, 297, 253), (259, 258, 298, 296), (296, 298, 299, 297), (258, 63, 257, 298), (298, 257, 256, 299), (218, 301, 249, 52), (301, 303, 248, 249), (56, 230, 300, 219), (219, 300, 301, 218), (230, 231, 302, 300), (300, 302, 303, 301), (231, 57, 234, 302), (302, 234, 235, 303), (222, 245, 45), (223, 304, 222), (222, 304, 245), (304, 244, 245), (223, 251, 304), (251, 250, 304), (304, 250, 244), (250, 58, 244), (247, 306, 215, 51), (306, 308, 214, 215), (52, 249, 305, 246), (246, 305, 306, 247), (249, 248, 307, 305), (305, 307, 308, 306), (248, 59, 236, 307), (307, 236, 237, 308), (196, 310, 189, 22), (310, 312, 188, 189), (45, 245, 309, 197), (197, 309, 310, 196), (245, 244, 311, 309), (309, 311, 312, 310), (244, 58, 243, 311), (311, 243, 242, 312), (176, 314, 221, 41), (314, 316, 220, 221), (42, 233, 313, 177), (177, 313, 314, 176), (233, 232, 315, 313), (313, 315, 316, 314), (232, 57, 231, 315), (315, 231, 230, 316), (238, 318, 214, 50), (318, 320, 215, 214), (35, 158, 317, 239), (239, 317, 318, 238), (158, 159, 319, 317), (317, 319, 320, 318), (159, 36, 217, 319), (319, 217, 216, 320), (138, 322, 211, 29), (322, 324, 210, 211), (30, 146, 321, 139), (139, 321, 322, 138), (146, 147, 323, 321), (321, 323, 324, 322), (147, 32, 213, 323), (323, 213, 212, 324), (209, 326, 210, 49), (326, 328, 211, 210), (48, 206, 325, 208), (208, 325, 326, 209), (206, 207, 327, 325), (325, 327, 328, 326), (207, 28, 136, 327), (327, 136, 137, 328), (205, 330, 206, 48), (330, 332, 207, 206), (47, 202, 329, 204), (204, 329, 330, 205), (202, 203, 331, 329), (329, 331, 332, 330), (203, 27, 134, 331), (331, 134, 135, 332), (182, 334, 200, 43), (334, 336, 201, 200), (31, 144, 333, 183), (183, 333, 334, 182), (144, 145, 335, 333), (333, 335, 336, 334), (145, 27, 203, 335), (335, 203, 202, 336), (194, 338, 198, 46), (338, 340, 199, 198), (23, 122, 337, 195), (195, 337, 338, 194), (122, 123, 339, 337), (337, 339, 340, 338), (123, 2, 124, 339), (339, 124, 125, 340), (193, 342, 194, 46), (342, 344, 195, 194), (45, 197, 341, 192), (192, 341, 342, 193), (197, 196, 343, 341), (341, 343, 344, 342), (196, 22, 120, 343), (343, 120, 121, 344), (189, 119, 22), (188, 345, 189), (189, 345, 119), (345, 118, 119), (188, 191, 345), (191, 190, 345), (345, 190, 118), (190, 21, 118), (166, 347, 107, 18), (347, 349, 106, 107), (39, 187, 346, 167), (167, 346, 347, 166), (187, 186, 348, 346), (346, 348, 349, 347), (186, 17, 104, 348), (348, 104, 105, 349), (96, 351, 109, 14), (351, 353, 108, 109), (15, 169, 350, 97), (97, 350, 351, 96), (169, 168, 352, 350), (350, 352, 353, 351), (168, 39, 167, 352), (352, 167, 166, 353), (90, 355, 160, 11), (355, 357, 161, 160), (12, 165, 354, 91), (91, 354, 355, 90), (165, 164, 356, 354), (354, 356, 357, 355), (164, 38, 163, 356), (356, 163, 162, 357), (157, 359, 87, 10), (359, 361, 86, 87), (36, 159, 358, 156), (156, 358, 359, 157), (159, 158, 360, 358), (358, 360, 361, 359), (158, 35, 240, 360), (360, 240, 241, 361), (82, 363, 150, 7), (363, 365, 151, 150), (8, 155, 362, 83), (83, 362, 363, 82), (155, 154, 364, 362), (362, 364, 365, 363), (154, 34, 153, 364), (364, 153, 152, 365), (148, 367, 79, 6), (367, 369, 78, 79), (32, 147, 366, 149), (149, 366, 367, 148), (147, 146, 368, 366), (366, 368, 369, 367), (146, 30, 140, 368), (368, 140, 141, 369), (74, 371, 128, 3), (371, 373, 129, 128), (4, 133, 370, 75), (75, 370, 371, 74), (133, 132, 372, 370), (370, 372, 373, 371), (132, 26, 131, 372), (372, 131, 130, 373), (72, 375, 124, 2), (375, 377, 125, 124), (3, 128, 374, 73), (73, 374, 375, 72), (128, 129, 376, 374), (374, 376, 377, 375), (129, 25, 127, 376), (376, 127, 126, 377), (101, 379, 102, 16), (379, 381, 103, 102), (0, 68, 378, 100), (100, 378, 379, 101), (68, 69, 380, 378), (378, 380, 381, 379), (69, 1, 105, 380), (380, 105, 104, 381), (97, 383, 98, 15), (383, 385, 99, 98), (14, 94, 382, 96), (96, 382, 383, 97), (94, 95, 384, 382), (382, 384, 385, 383), (95, 0, 100, 384), (384, 100, 101, 385)])
me_cube.polygons.foreach_set('material_index', [0, 0, 0, 0, 0, 0, 1, 0, 1, 0, 0, 0, 0, 0, 0, 0, 0, 0, 1, 1, 1, 0, 1, 1, 0, 1, 0, 0, 1, 0, 1, 1, 1, 1, 1, 1, 1, 0, 0, 0, 0, 0, 0, 0, 0, 0, 1, 1, 1, 1, 1, 1, 1, 1, 1, 1, 1, 1, 1, 1, 1, 1, 1, 1, 1, 1, 1, 1, 1, 1, 1, 1, 1, 1, 1, 1, 1, 1, 1, 1, 1, 1, 1, 1, 1, 1, 0, 0, 0, 0, 0, 0, 0, 0, 1, 1, 1, 1, 1, 1, 1, 1, 0, 0, 0, 0, 0, 0, 0, 0, 1, 1, 1, 1, 1, 1, 1, 1, 1, 1, 1, 1, 1, 1, 1, 1, 0, 0, 0, 0, 0, 0, 0, 0, 1, 1, 1, 1, 1, 1, 1, 1, 1, 1, 1, 1, 1, 1, 1, 1, 1, 1, 1, 1, 1, 1, 1, 1, 0, 0, 0, 0, 0, 0, 0, 0, 0, 0, 0, 0, 0, 0, 0, 0, 0, 0, 0, 0, 0, 0, 0, 0, 0, 0, 0, 0, 0, 0, 0, 0, 0, 0, 0, 0, 0, 0, 0, 0, 0, 0, 0, 0, 0, 0, 0, 0, 0, 0, 0, 0, 0, 0, 0, 0, 0, 0, 0, 0, 0, 0, 0, 0, 0, 0, 0, 0, 0, 0, 0, 0, 0, 0, 0, 0, 0, 0, 0, 0, 0, 0, 0, 0, 0, 0, 0, 0, 0, 0, 0, 0, 0, 0, 0, 0, 0, 0, 0, 0, 0, 0, 0, 0])
me_cube.materials.append(mat_material_001)
me_cube.materials.append(mat_material)
me_cube.use_remesh_preserve_volume = False
me_cube.use_remesh_preserve_attributes = False
me_cube.use_mirror_vertex_groups = False
me_cube.update()

# ---- objects
ob_cube_006 = bpy.data.objects.new('Cube.006', me_cube_006)
ob_cube_005 = bpy.data.objects.new('Cube.005', me_cube_005)
ob_cube_004 = bpy.data.objects.new('Cube.004', me_cube_004)
ob_cube_003 = bpy.data.objects.new('Cube.003', me_cube_003)
ob_cube_002 = bpy.data.objects.new('Cube.002', me_cube_002)
ob_cube = bpy.data.objects.new('Cube', me_cube)
ob_lamp = bpy.data.objects.new('Lamp', light_lamp)
ob_camera = bpy.data.objects.new('Camera', cam_camera)

# ---- transforms, parenting, visibility, modifiers, constraints
ob_cube_006.location = (1.276, 0.02145, -2.574)
ob_cube_006.rotation_euler = (0.0, 1.571, 0.0)
ob_cube_006.scale = (0.1533, 1.528, -1.442)
ob_cube_006.lineart.crease_threshold = 0.0
ob_cube_005.location = (1.276, 0.02145, 2.847)
ob_cube_005.rotation_euler = (0.0, 1.571, 0.0)
ob_cube_005.scale = (0.2409, 1.528, -1.442)
ob_cube_005.lineart.crease_threshold = 0.0
ob_cube_004.location = (1.181, 1.298, -0.01473)
ob_cube_004.rotation_euler = (0.0, -0.0, 1.571)
ob_cube_004.scale = (0.2409, 0.9176, -2.719)
ob_cube_004.lineart.crease_threshold = 0.0
_m = ob_cube_004.modifiers.new('Triangulate', 'TRIANGULATE')
ob_cube_003.location = (1.266, -1.361, -0.01473)
ob_cube_003.rotation_euler = (0.0, -0.0, 1.571)
ob_cube_003.scale = (0.2409, 0.986, -2.719)
ob_cube_003.lineart.crease_threshold = 0.0
ob_cube_002.location = (2.333, 0.02145, -0.01473)
ob_cube_002.scale = (0.2409, 1.528, -2.719)
ob_cube_002.lineart.crease_threshold = 0.0
_m = ob_cube_002.modifiers.new('Triangulate', 'TRIANGULATE')
ob_cube.location = (-0.2435, 0.234, -2.292)
ob_cube.lineart.crease_threshold = 0.0
_m = ob_cube.modifiers.new('Triangulate', 'TRIANGULATE')
_m.quad_method = 'BEAUTY'
ob_lamp.location = (4.076, 1.005, 5.904)
ob_lamp.rotation_euler = (0.6503, 0.05522, 1.866)
ob_lamp.lock_rotations_4d = False
ob_lamp.empty_display_type = 'ARROWS'
ob_lamp.color = (0.0, 0.0, 0.0, 0.0)
ob_lamp.lineart.crease_threshold = 0.0
ob_camera.location = (7.481, -6.508, 5.344)
ob_camera.rotation_euler = (1.109, 0.01082, 0.8149)
ob_camera.lock_rotations_4d = False
ob_camera.empty_display_type = 'ARROWS'
ob_camera.color = (0.0, 0.0, 0.0, 0.0)
ob_camera.display_type = 'WIRE'
ob_camera.lineart.crease_threshold = 0.0

# ---- collection membership
col_collection_1.objects.link(ob_cube_006)
col_collection_1.objects.link(ob_cube_005)
col_collection_1.objects.link(ob_cube_004)
col_collection_1.objects.link(ob_cube_003)
col_collection_1.objects.link(ob_cube_002)
col_collection_1.objects.link(ob_cube)
col_collection_1.objects.link(ob_lamp)
col_collection_1.objects.link(ob_camera)

# ---- scene / render settings (as saved in the file)
scene.camera = ob_camera
scene.frame_start = 1; scene.frame_end = 250; scene.frame_set(2)
scene.render.engine = 'BLENDER_EEVEE_NEXT'
scene.render.resolution_percentage = 50
scene.render.dither_intensity = 0.0
scene.cycles.use_denoising = False
scene.cycles.samples = 128
scene.cycles.sampling_pattern = 'TABULATED_SOBOL'
scene.cycles.light_sampling_threshold = 0.0
scene.cycles.use_adaptive_sampling = False
scene.cycles.use_light_tree = False
scene.cycles.blur_glossy = 0.0
scene.cycles.sample_clamp_indirect = 0.0
scene.view_settings.view_transform = 'Standard'
bpy.context.view_layer.update()
